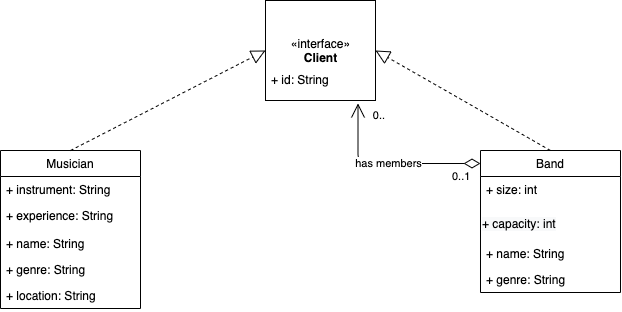

The diagram above was exported from draw.io. Its source (the exported page's mxGraphModel, read from the mxfile embedded in the PNG):
<mxGraphModel dx="883" dy="987" grid="1" gridSize="10" guides="1" tooltips="1" connect="1" arrows="1" fold="1" page="1" pageScale="1" pageWidth="850" pageHeight="1100" math="0" shadow="0">
  <root>
    <mxCell id="0" />
    <mxCell id="1" parent="0" />
    <mxCell id="DnVcojzlXoClrlLu47L7-3" value="Musician" style="swimlane;fontStyle=0;childLayout=stackLayout;horizontal=1;startSize=26;fillColor=none;horizontalStack=0;resizeParent=1;resizeParentMax=0;resizeLast=0;collapsible=1;marginBottom=0;" parent="1" vertex="1">
      <mxGeometry x="160" y="280" width="140" height="158" as="geometry" />
    </mxCell>
    <mxCell id="DnVcojzlXoClrlLu47L7-5" value="+ instrument: String" style="text;strokeColor=none;fillColor=none;align=left;verticalAlign=top;spacingLeft=4;spacingRight=4;overflow=hidden;rotatable=0;points=[[0,0.5],[1,0.5]];portConstraint=eastwest;" parent="DnVcojzlXoClrlLu47L7-3" vertex="1">
      <mxGeometry y="26" width="140" height="26" as="geometry" />
    </mxCell>
    <mxCell id="DnVcojzlXoClrlLu47L7-6" value="+ experience: String&#10;" style="text;strokeColor=none;fillColor=none;align=left;verticalAlign=top;spacingLeft=4;spacingRight=4;overflow=hidden;rotatable=0;points=[[0,0.5],[1,0.5]];portConstraint=eastwest;" parent="DnVcojzlXoClrlLu47L7-3" vertex="1">
      <mxGeometry y="52" width="140" height="28" as="geometry" />
    </mxCell>
    <mxCell id="r4m6akU-jri_5e-GXDHd-2" value="+ name: String" style="text;strokeColor=none;fillColor=none;align=left;verticalAlign=top;spacingLeft=4;spacingRight=4;overflow=hidden;rotatable=0;points=[[0,0.5],[1,0.5]];portConstraint=eastwest;" vertex="1" parent="DnVcojzlXoClrlLu47L7-3">
      <mxGeometry y="80" width="140" height="26" as="geometry" />
    </mxCell>
    <mxCell id="r4m6akU-jri_5e-GXDHd-3" value="+ genre: String" style="text;strokeColor=none;fillColor=none;align=left;verticalAlign=top;spacingLeft=4;spacingRight=4;overflow=hidden;rotatable=0;points=[[0,0.5],[1,0.5]];portConstraint=eastwest;" vertex="1" parent="DnVcojzlXoClrlLu47L7-3">
      <mxGeometry y="106" width="140" height="26" as="geometry" />
    </mxCell>
    <mxCell id="r4m6akU-jri_5e-GXDHd-4" value="+ location: String" style="text;strokeColor=none;fillColor=none;align=left;verticalAlign=top;spacingLeft=4;spacingRight=4;overflow=hidden;rotatable=0;points=[[0,0.5],[1,0.5]];portConstraint=eastwest;" vertex="1" parent="DnVcojzlXoClrlLu47L7-3">
      <mxGeometry y="132" width="140" height="26" as="geometry" />
    </mxCell>
    <mxCell id="DnVcojzlXoClrlLu47L7-17" value="Band" style="swimlane;fontStyle=0;childLayout=stackLayout;horizontal=1;startSize=26;fillColor=none;horizontalStack=0;resizeParent=1;resizeParentMax=0;resizeLast=0;collapsible=1;marginBottom=0;" parent="1" vertex="1">
      <mxGeometry x="640" y="280" width="140" height="142" as="geometry" />
    </mxCell>
    <mxCell id="DnVcojzlXoClrlLu47L7-18" value="+ size: int" style="text;strokeColor=none;fillColor=none;align=left;verticalAlign=top;spacingLeft=4;spacingRight=4;overflow=hidden;rotatable=0;points=[[0,0.5],[1,0.5]];portConstraint=eastwest;" parent="DnVcojzlXoClrlLu47L7-17" vertex="1">
      <mxGeometry y="26" width="140" height="34" as="geometry" />
    </mxCell>
    <mxCell id="8FuKt7RA_AhDCp-_O9jv-1" value="&lt;span style=&quot;color: rgb(0 , 0 , 0) ; font-family: &amp;#34;helvetica&amp;#34; ; font-size: 12px ; font-style: normal ; font-weight: 400 ; letter-spacing: normal ; text-align: left ; text-indent: 0px ; text-transform: none ; word-spacing: 0px ; background-color: rgb(248 , 249 , 250) ; display: inline ; float: none&quot;&gt;+ capacity: int&lt;/span&gt;" style="text;whiteSpace=wrap;html=1;" parent="DnVcojzlXoClrlLu47L7-17" vertex="1">
      <mxGeometry y="60" width="140" height="30" as="geometry" />
    </mxCell>
    <mxCell id="r4m6akU-jri_5e-GXDHd-5" value="+ name: String" style="text;strokeColor=none;fillColor=none;align=left;verticalAlign=top;spacingLeft=4;spacingRight=4;overflow=hidden;rotatable=0;points=[[0,0.5],[1,0.5]];portConstraint=eastwest;" vertex="1" parent="DnVcojzlXoClrlLu47L7-17">
      <mxGeometry y="90" width="140" height="26" as="geometry" />
    </mxCell>
    <mxCell id="r4m6akU-jri_5e-GXDHd-6" value="+ genre: String" style="text;strokeColor=none;fillColor=none;align=left;verticalAlign=top;spacingLeft=4;spacingRight=4;overflow=hidden;rotatable=0;points=[[0,0.5],[1,0.5]];portConstraint=eastwest;" vertex="1" parent="DnVcojzlXoClrlLu47L7-17">
      <mxGeometry y="116" width="140" height="26" as="geometry" />
    </mxCell>
    <mxCell id="DnVcojzlXoClrlLu47L7-25" value="has members" style="endArrow=open;html=1;endSize=12;startArrow=diamondThin;startSize=14;startFill=0;edgeStyle=orthogonalEdgeStyle;entryX=0.841;entryY=1.029;entryDx=0;entryDy=0;entryPerimeter=0;" parent="1" target="_U4gniRY8CPVT1MkR-iU-1" edge="1">
      <mxGeometry relative="1" as="geometry">
        <mxPoint x="640" y="293" as="sourcePoint" />
        <mxPoint x="450" y="390" as="targetPoint" />
      </mxGeometry>
    </mxCell>
    <mxCell id="DnVcojzlXoClrlLu47L7-26" value="0..1" style="edgeLabel;resizable=0;html=1;align=left;verticalAlign=top;" parent="DnVcojzlXoClrlLu47L7-25" connectable="0" vertex="1">
      <mxGeometry x="-1" relative="1" as="geometry">
        <mxPoint x="-30" as="offset" />
      </mxGeometry>
    </mxCell>
    <mxCell id="DnVcojzlXoClrlLu47L7-27" value="0.." style="edgeLabel;resizable=0;html=1;align=right;verticalAlign=top;" parent="DnVcojzlXoClrlLu47L7-25" connectable="0" vertex="1">
      <mxGeometry x="1" relative="1" as="geometry">
        <mxPoint x="27" as="offset" />
      </mxGeometry>
    </mxCell>
    <object label="«interface»&lt;br&gt;&lt;b&gt;Client&lt;/b&gt;" ID="" id="_U4gniRY8CPVT1MkR-iU-1">
      <mxCell style="html=1;" parent="1" vertex="1">
        <mxGeometry x="425" y="130" width="110" height="100" as="geometry" />
      </mxCell>
    </object>
    <mxCell id="_U4gniRY8CPVT1MkR-iU-3" value="" style="endArrow=block;dashed=1;endFill=0;endSize=12;html=1;entryX=0;entryY=0.5;entryDx=0;entryDy=0;exitX=0.5;exitY=0;exitDx=0;exitDy=0;" parent="1" source="DnVcojzlXoClrlLu47L7-3" target="_U4gniRY8CPVT1MkR-iU-1" edge="1">
      <mxGeometry width="160" relative="1" as="geometry">
        <mxPoint x="200" y="170" as="sourcePoint" />
        <mxPoint x="360" y="170" as="targetPoint" />
      </mxGeometry>
    </mxCell>
    <mxCell id="_U4gniRY8CPVT1MkR-iU-4" value="" style="endArrow=block;dashed=1;endFill=0;endSize=12;html=1;entryX=1;entryY=0.5;entryDx=0;entryDy=0;exitX=0.5;exitY=0;exitDx=0;exitDy=0;" parent="1" source="DnVcojzlXoClrlLu47L7-17" target="_U4gniRY8CPVT1MkR-iU-1" edge="1">
      <mxGeometry width="160" relative="1" as="geometry">
        <mxPoint x="460" y="390" as="sourcePoint" />
        <mxPoint x="620" y="390" as="targetPoint" />
      </mxGeometry>
    </mxCell>
    <mxCell id="r4m6akU-jri_5e-GXDHd-1" value="+ id: String" style="text;strokeColor=none;fillColor=none;align=left;verticalAlign=top;spacingLeft=4;spacingRight=4;overflow=hidden;rotatable=0;points=[[0,0.5],[1,0.5]];portConstraint=eastwest;" vertex="1" parent="1">
      <mxGeometry x="425" y="196" width="140" height="34" as="geometry" />
    </mxCell>
  </root>
</mxGraphModel>